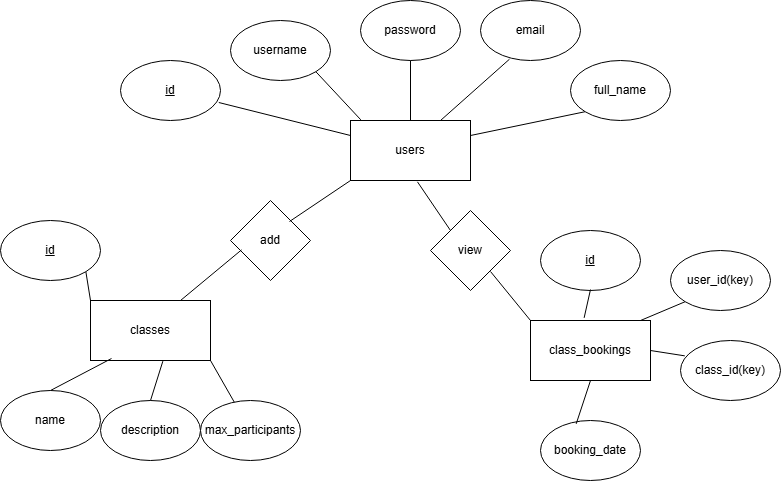

The diagram above was exported from draw.io. Its source (the exported page's mxGraphModel, read from the mxfile embedded in the PNG):
<mxGraphModel dx="1213" dy="657" grid="1" gridSize="10" guides="1" tooltips="1" connect="1" arrows="1" fold="1" page="1" pageScale="1" pageWidth="850" pageHeight="1100" math="0" shadow="0">
  <root>
    <mxCell id="0" />
    <mxCell id="1" parent="0" />
    <mxCell id="HMqXzJoC1ImP6szubI40-1" value="users" style="rounded=0;whiteSpace=wrap;html=1;" vertex="1" parent="1">
      <mxGeometry x="360" y="180" width="120" height="60" as="geometry" />
    </mxCell>
    <mxCell id="HMqXzJoC1ImP6szubI40-2" value="classes" style="rounded=0;whiteSpace=wrap;html=1;" vertex="1" parent="1">
      <mxGeometry x="100" y="360" width="120" height="60" as="geometry" />
    </mxCell>
    <mxCell id="HMqXzJoC1ImP6szubI40-3" value="class_bookings" style="rounded=0;whiteSpace=wrap;html=1;" vertex="1" parent="1">
      <mxGeometry x="540" y="380" width="120" height="60" as="geometry" />
    </mxCell>
    <mxCell id="HMqXzJoC1ImP6szubI40-4" value="&lt;u&gt;id&lt;/u&gt;" style="ellipse;whiteSpace=wrap;html=1;" vertex="1" parent="1">
      <mxGeometry x="130" y="120" width="100" height="60" as="geometry" />
    </mxCell>
    <mxCell id="HMqXzJoC1ImP6szubI40-5" value="username" style="ellipse;whiteSpace=wrap;html=1;" vertex="1" parent="1">
      <mxGeometry x="240" y="80" width="100" height="60" as="geometry" />
    </mxCell>
    <mxCell id="HMqXzJoC1ImP6szubI40-6" value="password" style="ellipse;whiteSpace=wrap;html=1;" vertex="1" parent="1">
      <mxGeometry x="370" y="60" width="100" height="60" as="geometry" />
    </mxCell>
    <mxCell id="HMqXzJoC1ImP6szubI40-7" value="email" style="ellipse;whiteSpace=wrap;html=1;" vertex="1" parent="1">
      <mxGeometry x="490" y="60" width="100" height="60" as="geometry" />
    </mxCell>
    <mxCell id="HMqXzJoC1ImP6szubI40-8" value="full_name" style="ellipse;whiteSpace=wrap;html=1;" vertex="1" parent="1">
      <mxGeometry x="580" y="120" width="100" height="60" as="geometry" />
    </mxCell>
    <mxCell id="HMqXzJoC1ImP6szubI40-9" value="" style="endArrow=none;html=1;rounded=0;entryX=0.983;entryY=0.7;entryDx=0;entryDy=0;entryPerimeter=0;exitX=0;exitY=0.25;exitDx=0;exitDy=0;" edge="1" parent="1" source="HMqXzJoC1ImP6szubI40-1" target="HMqXzJoC1ImP6szubI40-4">
      <mxGeometry width="50" height="50" relative="1" as="geometry">
        <mxPoint x="400" y="370" as="sourcePoint" />
        <mxPoint x="450" y="320" as="targetPoint" />
      </mxGeometry>
    </mxCell>
    <mxCell id="HMqXzJoC1ImP6szubI40-10" value="" style="endArrow=none;html=1;rounded=0;entryX=1;entryY=1;entryDx=0;entryDy=0;exitX=0.086;exitY=-0.011;exitDx=0;exitDy=0;exitPerimeter=0;" edge="1" parent="1" source="HMqXzJoC1ImP6szubI40-1" target="HMqXzJoC1ImP6szubI40-5">
      <mxGeometry width="50" height="50" relative="1" as="geometry">
        <mxPoint x="402" y="180" as="sourcePoint" />
        <mxPoint x="270" y="147" as="targetPoint" />
      </mxGeometry>
    </mxCell>
    <mxCell id="HMqXzJoC1ImP6szubI40-11" value="" style="endArrow=none;html=1;rounded=0;entryX=0.5;entryY=0;entryDx=0;entryDy=0;exitX=0.5;exitY=1;exitDx=0;exitDy=0;" edge="1" parent="1" source="HMqXzJoC1ImP6szubI40-6" target="HMqXzJoC1ImP6szubI40-1">
      <mxGeometry width="50" height="50" relative="1" as="geometry">
        <mxPoint x="380" y="215" as="sourcePoint" />
        <mxPoint x="248" y="182" as="targetPoint" />
      </mxGeometry>
    </mxCell>
    <mxCell id="HMqXzJoC1ImP6szubI40-12" value="" style="endArrow=none;html=1;rounded=0;entryX=0.29;entryY=0.978;entryDx=0;entryDy=0;entryPerimeter=0;exitX=0.75;exitY=0;exitDx=0;exitDy=0;" edge="1" parent="1" source="HMqXzJoC1ImP6szubI40-1" target="HMqXzJoC1ImP6szubI40-7">
      <mxGeometry width="50" height="50" relative="1" as="geometry">
        <mxPoint x="390" y="225" as="sourcePoint" />
        <mxPoint x="258" y="192" as="targetPoint" />
      </mxGeometry>
    </mxCell>
    <mxCell id="HMqXzJoC1ImP6szubI40-13" value="" style="endArrow=none;html=1;rounded=0;entryX=1;entryY=0.25;entryDx=0;entryDy=0;exitX=0;exitY=1;exitDx=0;exitDy=0;" edge="1" parent="1" source="HMqXzJoC1ImP6szubI40-8" target="HMqXzJoC1ImP6szubI40-1">
      <mxGeometry width="50" height="50" relative="1" as="geometry">
        <mxPoint x="400" y="235" as="sourcePoint" />
        <mxPoint x="268" y="202" as="targetPoint" />
      </mxGeometry>
    </mxCell>
    <mxCell id="HMqXzJoC1ImP6szubI40-14" value="add" style="rhombus;whiteSpace=wrap;html=1;" vertex="1" parent="1">
      <mxGeometry x="240" y="260" width="80" height="80" as="geometry" />
    </mxCell>
    <mxCell id="HMqXzJoC1ImP6szubI40-15" value="" style="endArrow=none;html=1;rounded=0;entryX=0.138;entryY=0.617;entryDx=0;entryDy=0;entryPerimeter=0;exitX=0.75;exitY=0;exitDx=0;exitDy=0;" edge="1" parent="1" source="HMqXzJoC1ImP6szubI40-2" target="HMqXzJoC1ImP6szubI40-14">
      <mxGeometry width="50" height="50" relative="1" as="geometry">
        <mxPoint x="400" y="470" as="sourcePoint" />
        <mxPoint x="450" y="420" as="targetPoint" />
      </mxGeometry>
    </mxCell>
    <mxCell id="HMqXzJoC1ImP6szubI40-16" value="" style="endArrow=none;html=1;rounded=0;entryX=0.138;entryY=0.617;entryDx=0;entryDy=0;entryPerimeter=0;exitX=0.75;exitY=0;exitDx=0;exitDy=0;" edge="1" parent="1">
      <mxGeometry width="50" height="50" relative="1" as="geometry">
        <mxPoint x="299" y="281" as="sourcePoint" />
        <mxPoint x="360" y="240" as="targetPoint" />
      </mxGeometry>
    </mxCell>
    <mxCell id="HMqXzJoC1ImP6szubI40-17" value="name" style="ellipse;whiteSpace=wrap;html=1;" vertex="1" parent="1">
      <mxGeometry x="10" y="450" width="100" height="60" as="geometry" />
    </mxCell>
    <mxCell id="HMqXzJoC1ImP6szubI40-18" value="description" style="ellipse;whiteSpace=wrap;html=1;" vertex="1" parent="1">
      <mxGeometry x="110" y="460" width="100" height="60" as="geometry" />
    </mxCell>
    <mxCell id="HMqXzJoC1ImP6szubI40-19" value="max_participants" style="ellipse;whiteSpace=wrap;html=1;" vertex="1" parent="1">
      <mxGeometry x="210" y="460" width="100" height="60" as="geometry" />
    </mxCell>
    <mxCell id="HMqXzJoC1ImP6szubI40-20" value="&lt;u&gt;id&lt;/u&gt;" style="ellipse;whiteSpace=wrap;html=1;" vertex="1" parent="1">
      <mxGeometry x="10" y="280" width="100" height="60" as="geometry" />
    </mxCell>
    <mxCell id="HMqXzJoC1ImP6szubI40-21" value="" style="endArrow=none;html=1;rounded=0;entryX=1;entryY=1;entryDx=0;entryDy=0;exitX=0;exitY=0;exitDx=0;exitDy=0;" edge="1" parent="1" source="HMqXzJoC1ImP6szubI40-2" target="HMqXzJoC1ImP6szubI40-20">
      <mxGeometry width="50" height="50" relative="1" as="geometry">
        <mxPoint x="200" y="370" as="sourcePoint" />
        <mxPoint x="261" y="319" as="targetPoint" />
      </mxGeometry>
    </mxCell>
    <mxCell id="HMqXzJoC1ImP6szubI40-22" value="" style="endArrow=none;html=1;rounded=0;entryX=0.5;entryY=0;entryDx=0;entryDy=0;exitX=0.175;exitY=0.967;exitDx=0;exitDy=0;exitPerimeter=0;" edge="1" parent="1" source="HMqXzJoC1ImP6szubI40-2" target="HMqXzJoC1ImP6szubI40-17">
      <mxGeometry width="50" height="50" relative="1" as="geometry">
        <mxPoint x="210" y="380" as="sourcePoint" />
        <mxPoint x="271" y="329" as="targetPoint" />
      </mxGeometry>
    </mxCell>
    <mxCell id="HMqXzJoC1ImP6szubI40-23" value="" style="endArrow=none;html=1;rounded=0;entryX=0.603;entryY=1.011;entryDx=0;entryDy=0;entryPerimeter=0;exitX=0.5;exitY=0;exitDx=0;exitDy=0;" edge="1" parent="1" source="HMqXzJoC1ImP6szubI40-18" target="HMqXzJoC1ImP6szubI40-2">
      <mxGeometry width="50" height="50" relative="1" as="geometry">
        <mxPoint x="220" y="390" as="sourcePoint" />
        <mxPoint x="281" y="339" as="targetPoint" />
      </mxGeometry>
    </mxCell>
    <mxCell id="HMqXzJoC1ImP6szubI40-24" value="" style="endArrow=none;html=1;rounded=0;exitX=1;exitY=1;exitDx=0;exitDy=0;" edge="1" parent="1" source="HMqXzJoC1ImP6szubI40-2" target="HMqXzJoC1ImP6szubI40-19">
      <mxGeometry width="50" height="50" relative="1" as="geometry">
        <mxPoint x="230" y="400" as="sourcePoint" />
        <mxPoint x="291" y="349" as="targetPoint" />
      </mxGeometry>
    </mxCell>
    <mxCell id="HMqXzJoC1ImP6szubI40-25" value="&lt;u&gt;id&lt;/u&gt;" style="ellipse;whiteSpace=wrap;html=1;" vertex="1" parent="1">
      <mxGeometry x="550" y="290" width="100" height="60" as="geometry" />
    </mxCell>
    <mxCell id="HMqXzJoC1ImP6szubI40-26" value="user_id(key)" style="ellipse;whiteSpace=wrap;html=1;" vertex="1" parent="1">
      <mxGeometry x="680" y="310" width="100" height="60" as="geometry" />
    </mxCell>
    <mxCell id="HMqXzJoC1ImP6szubI40-27" value="class_id(key)" style="ellipse;whiteSpace=wrap;html=1;" vertex="1" parent="1">
      <mxGeometry x="690" y="400" width="100" height="60" as="geometry" />
    </mxCell>
    <mxCell id="HMqXzJoC1ImP6szubI40-28" value="booking_date" style="ellipse;whiteSpace=wrap;html=1;" vertex="1" parent="1">
      <mxGeometry x="550" y="480" width="100" height="60" as="geometry" />
    </mxCell>
    <mxCell id="HMqXzJoC1ImP6szubI40-29" value="" style="endArrow=none;html=1;rounded=0;entryX=0.138;entryY=0.617;entryDx=0;entryDy=0;entryPerimeter=0;exitX=0.447;exitY=-0.044;exitDx=0;exitDy=0;exitPerimeter=0;" edge="1" parent="1" source="HMqXzJoC1ImP6szubI40-3">
      <mxGeometry width="50" height="50" relative="1" as="geometry">
        <mxPoint x="539" y="400" as="sourcePoint" />
        <mxPoint x="600" y="349" as="targetPoint" />
      </mxGeometry>
    </mxCell>
    <mxCell id="HMqXzJoC1ImP6szubI40-30" value="" style="endArrow=none;html=1;rounded=0;entryX=0;entryY=1;entryDx=0;entryDy=0;exitX=0.917;exitY=0;exitDx=0;exitDy=0;exitPerimeter=0;" edge="1" parent="1" source="HMqXzJoC1ImP6szubI40-3" target="HMqXzJoC1ImP6szubI40-26">
      <mxGeometry width="50" height="50" relative="1" as="geometry">
        <mxPoint x="210" y="380" as="sourcePoint" />
        <mxPoint x="271" y="329" as="targetPoint" />
      </mxGeometry>
    </mxCell>
    <mxCell id="HMqXzJoC1ImP6szubI40-31" value="" style="endArrow=none;html=1;rounded=0;entryX=0.043;entryY=0.256;entryDx=0;entryDy=0;entryPerimeter=0;exitX=1;exitY=0.5;exitDx=0;exitDy=0;" edge="1" parent="1" source="HMqXzJoC1ImP6szubI40-3" target="HMqXzJoC1ImP6szubI40-27">
      <mxGeometry width="50" height="50" relative="1" as="geometry">
        <mxPoint x="220" y="390" as="sourcePoint" />
        <mxPoint x="281" y="339" as="targetPoint" />
      </mxGeometry>
    </mxCell>
    <mxCell id="HMqXzJoC1ImP6szubI40-32" value="" style="endArrow=none;html=1;rounded=0;entryX=0.357;entryY=0.056;entryDx=0;entryDy=0;entryPerimeter=0;exitX=0.5;exitY=1;exitDx=0;exitDy=0;" edge="1" parent="1" source="HMqXzJoC1ImP6szubI40-3" target="HMqXzJoC1ImP6szubI40-28">
      <mxGeometry width="50" height="50" relative="1" as="geometry">
        <mxPoint x="230" y="400" as="sourcePoint" />
        <mxPoint x="291" y="349" as="targetPoint" />
      </mxGeometry>
    </mxCell>
    <mxCell id="HMqXzJoC1ImP6szubI40-33" value="" style="endArrow=none;html=1;rounded=0;entryX=0.558;entryY=1.022;entryDx=0;entryDy=0;entryPerimeter=0;" edge="1" parent="1" target="HMqXzJoC1ImP6szubI40-1">
      <mxGeometry width="50" height="50" relative="1" as="geometry">
        <mxPoint x="460" y="290" as="sourcePoint" />
        <mxPoint x="480" y="279.5" as="targetPoint" />
      </mxGeometry>
    </mxCell>
    <mxCell id="HMqXzJoC1ImP6szubI40-34" value="view" style="rhombus;whiteSpace=wrap;html=1;" vertex="1" parent="1">
      <mxGeometry x="440" y="270" width="80" height="80" as="geometry" />
    </mxCell>
    <mxCell id="HMqXzJoC1ImP6szubI40-35" value="" style="endArrow=none;html=1;rounded=0;entryX=0.558;entryY=1.022;entryDx=0;entryDy=0;entryPerimeter=0;exitX=0;exitY=0;exitDx=0;exitDy=0;" edge="1" parent="1" source="HMqXzJoC1ImP6szubI40-3">
      <mxGeometry width="50" height="50" relative="1" as="geometry">
        <mxPoint x="533" y="380" as="sourcePoint" />
        <mxPoint x="500" y="331" as="targetPoint" />
      </mxGeometry>
    </mxCell>
  </root>
</mxGraphModel>